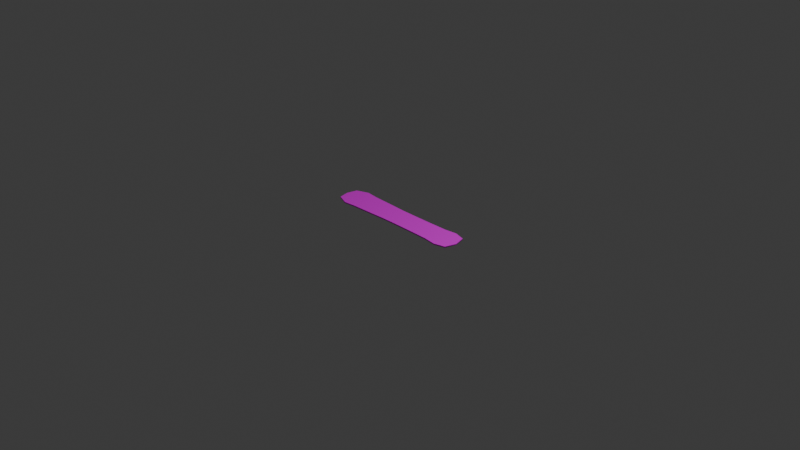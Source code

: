 # Source: Snowboard.blend  (saved by Blender 5.2.45; exported with 4.5.12 LTS)
import bpy
from mathutils import Matrix  # noqa: F401  (used for matrix-valued properties, if any)

bpy.ops.wm.read_factory_settings(use_empty=True)
scene = bpy.context.scene
scene.name = 'Scene'

# ---- collections
col_collection = bpy.data.collections.new('Collection'); scene.collection.children.link(col_collection)

# ---- images (referenced by path relative to the original .blend; pixels are not part of the script)
import os
ASSET_DIR = os.environ.get("B2B_ASSET_DIR", "")  # directory of the original .blend (textures are referenced by path, not embedded)
HERE = os.path.dirname(os.path.abspath(__file__))  # packed textures are extracted next to this script under _unpacked/

def load_image(name, relpath, width, height, colorspace="sRGB"):
    """Load a texture the original file referenced (path relative to the .blend, or extracted next to this script)."""
    p = next((c for c in (os.path.join(HERE, relpath), os.path.join(ASSET_DIR, relpath)) if relpath and os.path.exists(c)), "")
    if p:
        img = bpy.data.images.load(p, check_existing=True)
        img.name = name
    else:  # same state as the original file: an image datablock whose file is absent (Cycles renders it pink)
        img = bpy.data.images.new(name, width, height)
        img.source = "FILE"
        img.filepath = "//" + (relpath or name)
    img.colorspace_settings.name = colorspace
    return img
img_snowboard_psd = load_image('Snowboard.psd', 'Snowboard.psd', 1024, 1024, 'sRGB')

# ---- materials (node trees are filled in below, after node groups)
mat_material_001 = bpy.data.materials.new('Material.001')
mat_material_001.use_backface_culling_lightprobe_volume = False

# ---- material node trees
mat_material_001.use_nodes = True; mat_material_001.node_tree.nodes.clear()
_N = mat_material_001.node_tree.nodes; _L = mat_material_001.node_tree.links
n0 = _N.new('ShaderNodeBsdfPrincipled'); n0.name = 'Principled BSDF'; n0.location = (10, 300)
n1 = _N.new('ShaderNodeOutputMaterial'); n1.name = 'Material Output'; n1.location = (300, 300)
n2 = _N.new('ShaderNodeTexImage'); n2.name = 'Image Texture'; n2.location = (-280, 280)
n2.image = img_snowboard_psd
_L.new(n0.outputs[0], n1.inputs[0])
_L.new(n2.outputs[0], n0.inputs[0])
n1.is_active_output = True

# ---- world
world_world = bpy.data.worlds.new('World'); scene.world = world_world
world_world.use_nodes = True; world_world.node_tree.nodes.clear()
_N = world_world.node_tree.nodes; _L = world_world.node_tree.links
n0 = _N.new('ShaderNodeOutputWorld'); n0.name = 'World Output'; n0.location = (300, 300)
n1 = _N.new('ShaderNodeBackground'); n1.name = 'Background'; n1.location = (10, 300)
n1.inputs[0].default_value = (0.05088, 0.05088, 0.05088, 1.0)
_L.new(n1.outputs[0], n0.inputs[0])
n0.is_active_output = True
world_world.color = (0.05088, 0.05088, 0.05088)
world_world.sun_shadow_jitter_overblur = 0.0

# ---- cameras
cam_camera = bpy.data.cameras.new('Camera')
cam_camera.clip_end = 100.0
cam_camera.ortho_scale = 7.314

# ---- lights
light_light = bpy.data.lights.new('Light', 'POINT')
light_light.energy = 1000.0
light_light.shadow_soft_size = 0.1

# ---- meshes
me_cube_001 = bpy.data.meshes.new('Cube.001')
me_cube_001.from_pydata([(-0.7789, -0.1135, 0.005), (-0.7789, 0.1135, 0.005), (0.7705, -0.1238, 0.005), (0.7705, 0.1238, 0.005), (-0.5149, 0.1512, 0.005), (-0.2683, 0.1423, 0.005), (0.0918, 0.1328, 0.005), (0.2683, 0.1341, 0.005), (0.5173, 0.1386, 0.005), (0.5173, -0.1386, 0.005), (0.2683, -0.1341, 0.005), (0.0918, -0.1328, 0.005), (-0.2683, -0.1423, 0.005), (-0.5149, -0.1512, 0.005), (-0.649, -0.165, 0.005), (-0.649, 0.165, 0.005), (0.6515, 0.1562, 0.005), (0.6515, -0.1562, 0.005), (-0.805, 0.0, 0.005), (0.805, 0.0, 0.005), (-0.08827, 0.1343, 0.005), (-0.08827, -0.1343, 0.005), (-0.805, 0.0, 0.01802), (-0.7789, 0.1135, 0.01802), (0.6515, 0.1562, 0.01802), (0.7705, 0.1238, 0.01802), (0.805, 0.0, 0.01802), (0.7705, -0.1238, 0.01802), (-0.649, -0.165, 0.01802), (-0.7789, -0.1135, 0.01802), (-0.649, 0.165, 0.01802), (-0.5149, 0.1512, 0.01802), (-0.2683, 0.1423, 0.01802), (-0.08827, 0.1343, 0.01802), (0.0918, 0.1328, 0.01802), (0.2683, 0.1341, 0.01802), (0.5173, 0.1386, 0.01802), (0.6515, -0.1562, 0.01802), (0.5173, -0.1386, 0.01802), (0.2683, -0.1341, 0.01802), (0.0918, -0.1328, 0.01802), (-0.08827, -0.1343, 0.01802), (-0.2683, -0.1423, 0.01802), (-0.5149, -0.1512, 0.01802)], [], [(1, 15, 18), (0, 18, 14), (18, 15, 14), (15, 4, 13, 14), (4, 5, 12, 13), (21, 12, 5, 20), (20, 6, 11, 21), (6, 7, 10, 11), (7, 8, 9, 10), (17, 9, 8, 16), (2, 17, 19), (3, 19, 16), (17, 16, 19), (23, 22, 30), (29, 28, 22), (22, 28, 30), (30, 28, 43, 31), (31, 43, 42, 32), (41, 33, 32, 42), (33, 41, 40, 34), (34, 40, 39, 35), (35, 39, 38, 36), (37, 24, 36, 38), (27, 26, 37), (25, 24, 26), (37, 26, 24), (8, 7, 35, 36), (3, 16, 24, 25), (16, 8, 36, 24), (9, 17, 37, 38), (2, 19, 26, 27), (17, 2, 27, 37), (10, 9, 38, 39), (0, 14, 28, 29), (18, 0, 29, 22), (11, 10, 39, 40), (4, 15, 30, 31), (19, 3, 25, 26), (12, 21, 41, 42), (5, 4, 31, 32), (20, 5, 32, 33), (13, 12, 42, 43), (6, 20, 33, 34), (21, 11, 40, 41), (14, 13, 43, 28), (7, 6, 34, 35), (1, 18, 22, 23), (15, 1, 23, 30)])
me_cube_001.polygons.foreach_set('use_smooth', [True] * 48)
_k = set([(22, 23), (22, 29), (23, 30), (24, 25), (24, 36), (25, 26), (26, 27), (27, 37), (28, 29), (28, 43), (30, 31), (31, 32), (32, 33), (33, 34), (34, 35), (35, 36), (37, 38), (38, 39), (39, 40), (40, 41), (41, 42), (42, 43)])
me_cube_001.attributes.new('sharp_edge', 'BOOLEAN', 'EDGE').data.foreach_set('value', [ (min(e.vertices), max(e.vertices)) in _k for e in me_cube_001.edges])
_uv = me_cube_001.uv_layers.new(name='UVMap')
_uv.uv.foreach_set('vector', [0.03244, 0.8428, 0.06174, 0.8578, 0.01749, 0.8099, 0.03244, 0.7769, 0.01749, 0.8099, 0.06174, 0.762, 0.01749, 0.8099, 0.06174, 0.8578, 0.06174, 0.762, 0.06174, 0.8578, 0.1007, 0.8538, 0.1007, 0.766, 0.06174, 0.762, 0.1007, 0.8538, 0.1723, 0.8512, 0.1723, 0.7685, 0.1007, 0.766, 0.2246, 0.7709, 0.1723, 0.7685, 0.1723, 0.8512, 0.2246, 0.8489, 0.2246, 0.8489, 0.2768, 0.8498, 0.2768, 0.7699, 0.2246, 0.7709, 0.2768, 0.8498, 0.3281, 0.8502, 0.3281, 0.7695, 0.2768, 0.7699, 0.3281, 0.8502, 0.4004, 0.8501, 0.4004, 0.7696, 0.3281, 0.7695, 0.4394, 0.7645, 0.4004, 0.7696, 0.4004, 0.8501, 0.4394, 0.8552, 0.4655, 0.7739, 0.4394, 0.7645, 0.4829, 0.8099, 0.4655, 0.8458, 0.4829, 0.8099, 0.4394, 0.8552, 0.4394, 0.7645, 0.4394, 0.8552, 0.4829, 0.8099, 0.03244, 0.9678, 0.01749, 0.9349, 0.06174, 0.9828, 0.03244, 0.9019, 0.06174, 0.887, 0.01749, 0.9349, 0.01749, 0.9349, 0.06174, 0.887, 0.06174, 0.9828, 0.06174, 0.9828, 0.06174, 0.887, 0.1007, 0.891, 0.1007, 0.9788, 0.1007, 0.9788, 0.1007, 0.891, 0.1723, 0.8935, 0.1723, 0.9762, 0.2246, 0.8959, 0.2246, 0.9739, 0.1723, 0.9762, 0.1723, 0.8935, 0.2246, 0.9739, 0.2246, 0.8959, 0.2768, 0.8949, 0.2768, 0.9748, 0.2768, 0.9748, 0.2768, 0.8949, 0.3281, 0.8945, 0.3281, 0.9752, 0.3281, 0.9752, 0.3281, 0.8945, 0.4004, 0.8946, 0.4004, 0.9751, 0.4394, 0.8895, 0.4394, 0.9802, 0.4004, 0.9751, 0.4004, 0.8946, 0.4655, 0.8989, 0.4829, 0.9349, 0.4394, 0.8895, 0.4655, 0.9708, 0.4394, 0.9802, 0.4829, 0.9349, 0.4394, 0.8895, 0.4829, 0.9349, 0.4394, 0.9802, 0.4004, 0.9751, 0.3281, 0.9752, 0.3281, 0.9752, 0.4004, 0.9751, 0.4655, 0.9708, 0.4394, 0.9802, 0.4394, 0.9802, 0.4655, 0.9708, 0.4394, 0.9802, 0.4004, 0.9751, 0.4004, 0.9751, 0.4394, 0.9802, 0.4004, 0.8946, 0.4394, 0.8895, 0.4394, 0.8895, 0.4004, 0.8946, 0.4655, 0.8989, 0.4829, 0.9349, 0.4829, 0.9349, 0.4655, 0.8989, 0.4394, 0.8895, 0.4655, 0.8989, 0.4655, 0.8989, 0.4394, 0.8895, 0.3281, 0.8945, 0.4004, 0.8946, 0.4004, 0.8946, 0.3281, 0.8945, 0.03244, 0.9019, 0.06174, 0.887, 0.06174, 0.887, 0.03244, 0.9019, 0.01749, 0.9349, 0.03244, 0.9019, 0.03244, 0.9019, 0.01749, 0.9349, 0.2768, 0.8949, 0.3281, 0.8945, 0.3281, 0.8945, 0.2768, 0.8949, 0.1007, 0.9788, 0.06174, 0.9828, 0.06174, 0.9828, 0.1007, 0.9788, 0.4829, 0.9349, 0.4655, 0.9708, 0.4655, 0.9708, 0.4829, 0.9349, 0.1723, 0.8935, 0.2246, 0.8959, 0.2246, 0.8959, 0.1723, 0.8935, 0.1723, 0.9762, 0.1007, 0.9788, 0.1007, 0.9788, 0.1723, 0.9762, 0.2246, 0.9739, 0.1723, 0.9762, 0.1723, 0.9762, 0.2246, 0.9739, 0.1007, 0.891, 0.1723, 0.8935, 0.1723, 0.8935, 0.1007, 0.891, 0.2768, 0.9748, 0.2246, 0.9739, 0.2246, 0.9739, 0.2768, 0.9748, 0.2246, 0.8959, 0.2768, 0.8949, 0.2768, 0.8949, 0.2246, 0.8959, 0.06174, 0.887, 0.1007, 0.891, 0.1007, 0.891, 0.06174, 0.887, 0.3281, 0.9752, 0.2768, 0.9748, 0.2768, 0.9748, 0.3281, 0.9752, 0.03244, 0.9678, 0.01749, 0.9349, 0.01749, 0.9349, 0.03244, 0.9678, 0.06174, 0.9828, 0.03244, 0.9678, 0.03244, 0.9678, 0.06174, 0.9828])
me_cube_001.materials.append(mat_material_001)
me_cube_001.update()
me_cube_001.normals_split_custom_set([tuple(v) for v in zip(*[iter([-0.5976, 0.5134, -0.6159, -0.1032, 0.7465, -0.6573, -0.7513, 0.0, -0.66, -0.5976, -0.5134, -0.6159, -0.7513, 0.0, -0.66, -0.1032, -0.7465, -0.6573, -0.7513, 0.0, -0.66, -0.1032, 0.7465, -0.6573, -0.1032, -0.7465, -0.6573, -0.1032, 0.7465, -0.6573, 0.04842, 0.6977, -0.7147, 0.04842, -0.6977, -0.7147, -0.1032, -0.7465, -0.6573, 0.04842, 0.6977, -0.7147, 0.02837, 0.7075, -0.7062, 0.02837, -0.7075, -0.7062, 0.04842, -0.6977, -0.7147, 0.01849, -0.7028, -0.7112, 0.02837, -0.7075, -0.7062, 0.02837, 0.7075, -0.7062, 0.01849, 0.7028, -0.7112, 0.01849, 0.7028, -0.7112, 0.0004108, 0.7054, -0.7088, 0.0004108, -0.7054, -0.7088, 0.01849, -0.7028, -0.7112, 0.0004108, 0.7054, -0.7088, -0.008951, 0.7058, -0.7084, -0.008951, -0.7058, -0.7084, 0.0004108, -0.7054, -0.7088, -0.008951, 0.7058, -0.7084, -0.05154, 0.6921, -0.7199, -0.05154, -0.6921, -0.7199, -0.008951, -0.7058, -0.7084, 0.05063, -0.7448, -0.6654, -0.05154, -0.6921, -0.7199, -0.05154, 0.6921, -0.7199, 0.05063, 0.7448, -0.6654, 0.5582, -0.5613, -0.611, 0.05063, -0.7448, -0.6654, 0.7588, 0.0, -0.6514, 0.5582, 0.5613, -0.611, 0.7588, 0.0, -0.6514, 0.05063, 0.7448, -0.6654, 0.05063, -0.7448, -0.6654, 0.05063, 0.7448, -0.6654, 0.7588, 0.0, -0.6514, 0.0, 0.0, 1.0, 0.0, 0.0, 1.0, 0.0, 0.0, 1.0, 0.0, 0.0, 1.0, 0.0, 0.0, 1.0, 0.0, 0.0, 1.0, 0.0, 0.0, 1.0, 0.0, 0.0, 1.0, 0.0, 0.0, 1.0, 0.0, 0.0, 1.0, 0.0, 0.0, 1.0, -3.079e-09, 0.0, 1.0, -3.079e-09, 0.0, 1.0, -3.079e-09, 0.0, 1.0, -3.079e-09, 0.0, 1.0, -3.3e-09, 0.0, 1.0, -3.3e-09, 0.0, 1.0, 0.0, 0.0, 1.0, 0.0, 0.0, 1.0, -3.3e-09, 0.0, 1.0, -3.3e-09, 0.0, 1.0, 0.0, 0.0, 1.0, 0.0, 0.0, 1.0, 0.0, 0.0, 1.0, 0.0, 0.0, 1.0, 0.0, 0.0, 1.0, 0.0, 0.0, 1.0, 3.456e-09, 0.0, 1.0, 3.456e-09, 0.0, 1.0, 3.456e-09, 0.0, 1.0, 3.456e-09, 0.0, 1.0, -2.882e-09, 0.0, 1.0, -2.882e-09, 0.0, 1.0, 4.055e-10, 0.0, 1.0, 4.055e-10, 0.0, 1.0, -2.882e-09, 0.0, 1.0, -2.882e-09, 0.0, 1.0, 3.421e-08, 0.0, 1.0, 1.329e-08, 0.0, 1.0, 4.055e-10, 0.0, 1.0, 3.421e-08, 0.0, 1.0, 4.055e-10, 0.0, 1.0, 1.329e-08, 0.0, 1.0, 4.055e-10, 0.0, 1.0, 1.329e-08, 0.0, 1.0, 4.055e-10, 0.0, 1.0, -0.05154, 0.6921, -0.7199, -0.008951, 0.7058, -0.7084, -0.01268, 0.9999, 0.0, -0.07426, 0.9972, 0.0, 0.5582, 0.5613, -0.611, 0.05063, 0.7448, -0.6654, 0.06783, 0.9977, 0.0, 0.7051, 0.7091, 0.0, 0.05063, 0.7448, -0.6654, -0.05154, 0.6921, -0.7199, -0.07426, 0.9972, 0.0, 0.06783, 0.9977, 0.0, -0.05154, -0.6921, -0.7199, 0.05063, -0.7448, -0.6654, 0.06783, -0.9977, 0.0, -0.07426, -0.9972, 0.0, 0.5582, -0.5613, -0.611, 0.7588, 0.0, -0.6514, 1.0, 0.0, 0.0, 0.7051, -0.7091, 0.0, 0.05063, -0.7448, -0.6654, 0.5582, -0.5613, -0.611, 0.7051, -0.7091, 0.0, 0.06783, -0.9977, 0.0, -0.008951, -0.7058, -0.7084, -0.05154, -0.6921, -0.7199, -0.07426, -0.9972, 0.0, -0.01268, -0.9999, 0.0, -0.5976, -0.5134, -0.6159, -0.1032, -0.7465, -0.6573, -0.1369, -0.9906, 0.0, -0.7585, -0.6517, 0.0, -0.7513, 0.0, -0.66, -0.5976, -0.5134, -0.6159, -0.7585, -0.6517, 0.0, -1.0, 0.0, 0.0, 0.0004108, -0.7054, -0.7088, -0.008951, -0.7058, -0.7084, -0.01268, -0.9999, 0.0, 0.0005824, -1.0, 0.0, 0.04842, 0.6977, -0.7147, -0.1032, 0.7465, -0.6573, -0.1369, 0.9906, 0.0, 0.06923, 0.9976, 0.0, 0.7588, 0.0, -0.6514, 0.5582, 0.5613, -0.611, 0.7051, 0.7091, 0.0, 1.0, 0.0, 0.0, 0.02837, -0.7075, -0.7062, 0.01849, -0.7028, -0.7112, 0.0263, -0.9997, 0.0, 0.04007, -0.9992, 0.0, 0.02837, 0.7075, -0.7062, 0.04842, 0.6977, -0.7147, 0.06923, 0.9976, 0.0, 0.04007, 0.9992, 0.0, 0.01849, 0.7028, -0.7112, 0.02837, 0.7075, -0.7062, 0.04007, 0.9992, 0.0, 0.0263, 0.9997, 0.0, 0.04842, -0.6977, -0.7147, 0.02837, -0.7075, -0.7062, 0.04007, -0.9992, 0.0, 0.06923, -0.9976, 0.0, 0.0004108, 0.7054, -0.7088, 0.01849, 0.7028, -0.7112, 0.0263, 0.9997, 0.0, 0.0005824, 1.0, 0.0, 0.01849, -0.7028, -0.7112, 0.0004108, -0.7054, -0.7088, 0.0005824, -1.0, 0.0, 0.0263, -0.9997, 0.0, -0.1032, -0.7465, -0.6573, 0.04842, -0.6977, -0.7147, 0.06923, -0.9976, 0.0, -0.1369, -0.9906, 0.0, -0.008951, 0.7058, -0.7084, 0.0004108, 0.7054, -0.7088, 0.0005824, 1.0, 0.0, -0.01268, 0.9999, 0.0, -0.5976, 0.5134, -0.6159, -0.7513, 0.0, -0.66, -1.0, 0.0, 0.0, -0.7585, 0.6517, 0.0, -0.1032, 0.7465, -0.6573, -0.5976, 0.5134, -0.6159, -0.7585, 0.6517, 0.0, -0.1369, 0.9906, 0.0])] * 3)])

# ---- objects
ob_light = bpy.data.objects.new('Light', light_light)
ob_camera = bpy.data.objects.new('Camera', cam_camera)
ob_cube = bpy.data.objects.new('Cube', me_cube_001)

# ---- transforms, parenting, visibility, modifiers, constraints
ob_light.location = (4.076, 1.005, 5.904)
ob_light.rotation_euler = (0.6503, 0.05522, 1.866)
ob_light.lock_rotations_4d = False
ob_light.empty_display_type = 'ARROWS'
ob_light.color = (0.0, 0.0, 0.0, 0.0)
ob_light.lineart.crease_threshold = 0.0
ob_camera.location = (7.359, -6.926, 4.958)
ob_camera.rotation_euler = (1.109, 0.0, 0.8149)
ob_camera.lock_rotations_4d = False
ob_camera.empty_display_type = 'ARROWS'
ob_camera.color = (0.0, 0.0, 0.0, 0.0)
ob_camera.display_type = 'WIRE'
ob_camera.lineart.crease_threshold = 0.0
ob_cube.location = (0.0, 0.0, 0.0)

# ---- collection membership
col_collection.objects.link(ob_light)
col_collection.objects.link(ob_camera)
col_collection.objects.link(ob_cube)

# ---- scene / render settings (as saved in the file)
scene.camera = ob_camera
scene.frame_start = 1; scene.frame_end = 250; scene.frame_set(1)
scene.render.engine = 'BLENDER_EEVEE_NEXT'
scene.render.bake_bias = 0.0
scene.render.bake_samples = 0
scene.eevee.fast_gi_thickness_far = 0.0
bpy.context.view_layer.update()
